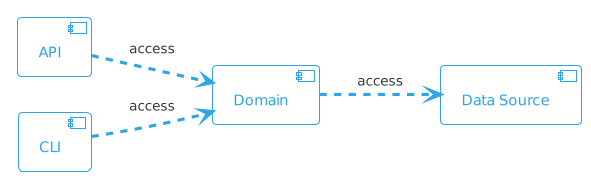

The diagram above was rendered by PlantUML. Its source (embedded in the PNG):
@startuml Schichtendiagramm
!theme cerulean-outline
left to right direction
[API] ..> [Domain] : access
[CLI] ..> [Domain] : access
[Domain] ..> [Data Source]  : access
@enduml